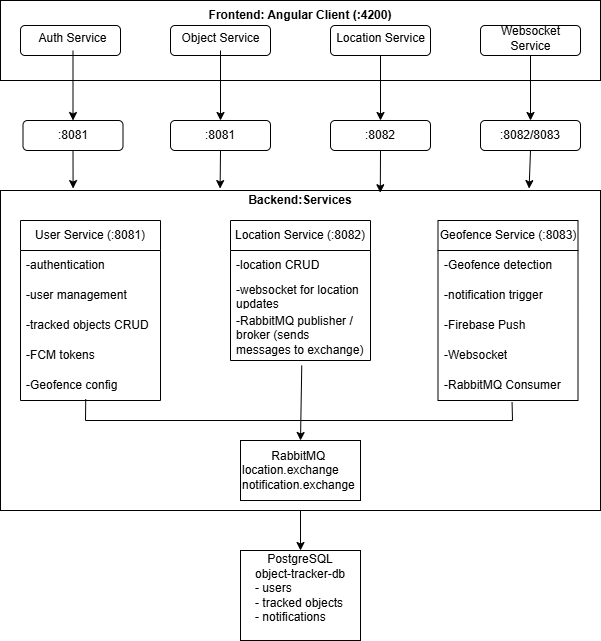

The diagram above was exported from draw.io. Its source (the exported page's mxGraphModel, read from the mxfile embedded in the PNG):
<mxGraphModel dx="1042" dy="562" grid="1" gridSize="10" guides="1" tooltips="1" connect="1" arrows="1" fold="1" page="1" pageScale="1" pageWidth="827" pageHeight="1169" math="0" shadow="0">
  <root>
    <mxCell id="0" />
    <mxCell id="1" parent="0" />
    <mxCell id="Ra1RZoTwJhYQigEhcXhJ-1" parent="1" style="rounded=0;whiteSpace=wrap;html=1;" value="" vertex="1">
      <mxGeometry height="80" width="600" x="120" y="20" as="geometry" />
    </mxCell>
    <mxCell id="Ra1RZoTwJhYQigEhcXhJ-3" parent="1" style="rounded=1;whiteSpace=wrap;html=1;" value="" vertex="1">
      <mxGeometry height="30" width="100" x="140" y="45" as="geometry" />
    </mxCell>
    <mxCell id="Ra1RZoTwJhYQigEhcXhJ-4" parent="1" style="rounded=1;whiteSpace=wrap;html=1;" value="" vertex="1">
      <mxGeometry height="30" width="100" x="290" y="45" as="geometry" />
    </mxCell>
    <mxCell id="Ra1RZoTwJhYQigEhcXhJ-5" parent="1" style="rounded=1;whiteSpace=wrap;html=1;" value="" vertex="1">
      <mxGeometry height="30" width="100" x="600" y="45" as="geometry" />
    </mxCell>
    <mxCell id="Ra1RZoTwJhYQigEhcXhJ-6" parent="1" style="rounded=1;whiteSpace=wrap;html=1;" value="" vertex="1">
      <mxGeometry height="30" width="100" x="450" y="45" as="geometry" />
    </mxCell>
    <mxCell id="Ra1RZoTwJhYQigEhcXhJ-7" parent="1" style="text;html=1;whiteSpace=wrap;strokeColor=none;fillColor=none;align=center;verticalAlign=middle;rounded=0;" value="Auth Service" vertex="1">
      <mxGeometry height="25" width="95" x="145" y="45" as="geometry" />
    </mxCell>
    <mxCell id="Ra1RZoTwJhYQigEhcXhJ-8" parent="1" style="text;html=1;whiteSpace=wrap;strokeColor=none;fillColor=none;align=center;verticalAlign=middle;rounded=0;" value="Object Service" vertex="1">
      <mxGeometry height="25" width="95" x="292.5" y="45" as="geometry" />
    </mxCell>
    <mxCell id="Ra1RZoTwJhYQigEhcXhJ-9" parent="1" style="text;html=1;whiteSpace=wrap;strokeColor=none;fillColor=none;align=center;verticalAlign=middle;rounded=0;" value="Location Service" vertex="1">
      <mxGeometry height="25" width="95" x="452.5" y="45" as="geometry" />
    </mxCell>
    <mxCell id="Ra1RZoTwJhYQigEhcXhJ-10" parent="1" style="text;html=1;whiteSpace=wrap;strokeColor=none;fillColor=none;align=center;verticalAlign=middle;rounded=0;" value="Websocket Service" vertex="1">
      <mxGeometry height="25" width="95" x="602.5" y="45" as="geometry" />
    </mxCell>
    <mxCell id="Ra1RZoTwJhYQigEhcXhJ-14" parent="1" style="rounded=1;whiteSpace=wrap;html=1;" value="" vertex="1">
      <mxGeometry height="30" width="100" x="290" y="140" as="geometry" />
    </mxCell>
    <mxCell id="Ra1RZoTwJhYQigEhcXhJ-15" parent="1" style="rounded=1;whiteSpace=wrap;html=1;" value="" vertex="1">
      <mxGeometry height="30" width="100" x="142.5" y="140" as="geometry" />
    </mxCell>
    <mxCell id="Ra1RZoTwJhYQigEhcXhJ-16" parent="1" style="rounded=1;whiteSpace=wrap;html=1;" value="" vertex="1">
      <mxGeometry height="30" width="100" x="450" y="140" as="geometry" />
    </mxCell>
    <mxCell id="Ra1RZoTwJhYQigEhcXhJ-17" parent="1" style="rounded=1;whiteSpace=wrap;html=1;" value="" vertex="1">
      <mxGeometry height="30" width="100" x="600" y="140" as="geometry" />
    </mxCell>
    <mxCell id="Ra1RZoTwJhYQigEhcXhJ-18" parent="1" style="text;html=1;whiteSpace=wrap;strokeColor=none;fillColor=none;align=center;verticalAlign=middle;rounded=0;" value=":8081" vertex="1">
      <mxGeometry height="30" width="60" x="310" y="140" as="geometry" />
    </mxCell>
    <mxCell id="Ra1RZoTwJhYQigEhcXhJ-19" parent="1" style="text;html=1;whiteSpace=wrap;strokeColor=none;fillColor=none;align=center;verticalAlign=middle;rounded=0;" value=":8082/8083" vertex="1">
      <mxGeometry height="30" width="60" x="620" y="140" as="geometry" />
    </mxCell>
    <mxCell id="Ra1RZoTwJhYQigEhcXhJ-20" parent="1" style="text;html=1;whiteSpace=wrap;strokeColor=none;fillColor=none;align=center;verticalAlign=middle;rounded=0;" value=":8082" vertex="1">
      <mxGeometry height="30" width="60" x="470" y="140" as="geometry" />
    </mxCell>
    <mxCell id="Ra1RZoTwJhYQigEhcXhJ-21" parent="1" style="text;html=1;whiteSpace=wrap;strokeColor=none;fillColor=none;align=center;verticalAlign=middle;rounded=0;" value=":8081" vertex="1">
      <mxGeometry height="30" width="60" x="162.5" y="140" as="geometry" />
    </mxCell>
    <mxCell id="Ra1RZoTwJhYQigEhcXhJ-22" parent="1" style="rounded=0;whiteSpace=wrap;html=1;" value="" vertex="1">
      <mxGeometry height="320" width="600" x="120" y="210" as="geometry" />
    </mxCell>
    <mxCell id="Ra1RZoTwJhYQigEhcXhJ-23" parent="1" style="text;html=1;whiteSpace=wrap;strokeColor=none;fillColor=none;align=center;verticalAlign=middle;rounded=0;" value="&lt;b&gt;Frontend: Angular Client (:4200)&lt;/b&gt;" vertex="1">
      <mxGeometry height="20" width="186.25" x="326.88" y="25" as="geometry" />
    </mxCell>
    <mxCell id="Ra1RZoTwJhYQigEhcXhJ-25" parent="1" style="swimlane;fontStyle=0;childLayout=stackLayout;horizontal=1;startSize=30;horizontalStack=0;resizeParent=1;resizeParentMax=0;resizeLast=0;collapsible=1;marginBottom=0;whiteSpace=wrap;html=1;" value="User Service (:8081)" vertex="1">
      <mxGeometry height="180" width="140" x="140" y="240" as="geometry" />
    </mxCell>
    <mxCell id="Ra1RZoTwJhYQigEhcXhJ-26" parent="Ra1RZoTwJhYQigEhcXhJ-25" style="text;strokeColor=none;fillColor=none;align=left;verticalAlign=middle;spacingLeft=4;spacingRight=4;overflow=hidden;points=[[0,0.5],[1,0.5]];portConstraint=eastwest;rotatable=0;whiteSpace=wrap;html=1;" value="-authentication" vertex="1">
      <mxGeometry height="30" width="140" y="30" as="geometry" />
    </mxCell>
    <mxCell id="Ra1RZoTwJhYQigEhcXhJ-27" parent="Ra1RZoTwJhYQigEhcXhJ-25" style="text;strokeColor=none;fillColor=none;align=left;verticalAlign=middle;spacingLeft=4;spacingRight=4;overflow=hidden;points=[[0,0.5],[1,0.5]];portConstraint=eastwest;rotatable=0;whiteSpace=wrap;html=1;" value="-user management" vertex="1">
      <mxGeometry height="30" width="140" y="60" as="geometry" />
    </mxCell>
    <mxCell id="Ra1RZoTwJhYQigEhcXhJ-28" parent="Ra1RZoTwJhYQigEhcXhJ-25" style="text;strokeColor=none;fillColor=none;align=left;verticalAlign=middle;spacingLeft=4;spacingRight=4;overflow=hidden;points=[[0,0.5],[1,0.5]];portConstraint=eastwest;rotatable=0;whiteSpace=wrap;html=1;" value="-tracked objects CRUD" vertex="1">
      <mxGeometry height="30" width="140" y="90" as="geometry" />
    </mxCell>
    <mxCell id="Ra1RZoTwJhYQigEhcXhJ-30" parent="Ra1RZoTwJhYQigEhcXhJ-25" style="text;strokeColor=none;fillColor=none;align=left;verticalAlign=middle;spacingLeft=4;spacingRight=4;overflow=hidden;points=[[0,0.5],[1,0.5]];portConstraint=eastwest;rotatable=0;whiteSpace=wrap;html=1;" value="-FCM tokens" vertex="1">
      <mxGeometry height="30" width="140" y="120" as="geometry" />
    </mxCell>
    <mxCell id="Ra1RZoTwJhYQigEhcXhJ-29" parent="Ra1RZoTwJhYQigEhcXhJ-25" style="text;strokeColor=none;fillColor=none;align=left;verticalAlign=middle;spacingLeft=4;spacingRight=4;overflow=hidden;points=[[0,0.5],[1,0.5]];portConstraint=eastwest;rotatable=0;whiteSpace=wrap;html=1;" value="-Geofence config&lt;span style=&quot;color: rgba(0, 0, 0, 0); font-family: monospace; font-size: 0px; text-wrap-mode: nowrap;&quot;&gt;%3CmxGraphModel%3E%3Croot%3E%3CmxCell%20id%3D%220%22%2F%3E%3CmxCell%20id%3D%221%22%20parent%3D%220%22%2F%3E%3CmxCell%20id%3D%222%22%20parent%3D%221%22%20style%3D%22text%3BstrokeColor%3Dnone%3BfillColor%3Dnone%3Balign%3Dleft%3BverticalAlign%3Dmiddle%3BspacingLeft%3D4%3BspacingRight%3D4%3Boverflow%3Dhidden%3Bpoints%3D%5B%5B0%2C0.5%5D%2C%5B1%2C0.5%5D%5D%3BportConstraint%3Deastwest%3Brotatable%3D0%3BwhiteSpace%3Dwrap%3Bhtml%3D1%3B%22%20value%3D%22-object%20CRUD%22%20vertex%3D%221%22%3E%3CmxGeometry%20height%3D%2230%22%20width%3D%22140%22%20x%3D%22160%22%20y%3D%22330%22%20as%3D%22geometry%22%2F%3E%3C%2FmxCell%3E%3C%2Froot%3E%3C%2FmxGraphModel%3E&lt;/span&gt;" vertex="1">
      <mxGeometry height="30" width="140" y="150" as="geometry" />
    </mxCell>
    <mxCell id="Ra1RZoTwJhYQigEhcXhJ-31" parent="1" style="swimlane;fontStyle=0;childLayout=stackLayout;horizontal=1;startSize=30;horizontalStack=0;resizeParent=1;resizeParentMax=0;resizeLast=0;collapsible=1;marginBottom=0;whiteSpace=wrap;html=1;" value="Location Service (:8082)" vertex="1">
      <mxGeometry height="140" width="140" x="350" y="240" as="geometry" />
    </mxCell>
    <mxCell id="Ra1RZoTwJhYQigEhcXhJ-32" parent="Ra1RZoTwJhYQigEhcXhJ-31" style="text;strokeColor=none;fillColor=none;align=left;verticalAlign=middle;spacingLeft=4;spacingRight=4;overflow=hidden;points=[[0,0.5],[1,0.5]];portConstraint=eastwest;rotatable=0;whiteSpace=wrap;html=1;" value="-location CRUD" vertex="1">
      <mxGeometry height="30" width="140" y="30" as="geometry" />
    </mxCell>
    <mxCell id="Ra1RZoTwJhYQigEhcXhJ-33" parent="Ra1RZoTwJhYQigEhcXhJ-31" style="text;strokeColor=none;fillColor=none;align=left;verticalAlign=middle;spacingLeft=4;spacingRight=4;overflow=hidden;points=[[0,0.5],[1,0.5]];portConstraint=eastwest;rotatable=0;whiteSpace=wrap;html=1;" value="-websocket for location updates" vertex="1">
      <mxGeometry height="30" width="140" y="60" as="geometry" />
    </mxCell>
    <mxCell id="Ra1RZoTwJhYQigEhcXhJ-34" parent="Ra1RZoTwJhYQigEhcXhJ-31" style="text;strokeColor=none;fillColor=none;align=left;verticalAlign=middle;spacingLeft=4;spacingRight=4;overflow=hidden;points=[[0,0.5],[1,0.5]];portConstraint=eastwest;rotatable=0;whiteSpace=wrap;html=1;" value="-RabbitMQ publisher / broker (sends messages to exchange)" vertex="1">
      <mxGeometry height="50" width="140" y="90" as="geometry" />
    </mxCell>
    <mxCell id="Ra1RZoTwJhYQigEhcXhJ-37" parent="1" style="swimlane;fontStyle=0;childLayout=stackLayout;horizontal=1;startSize=30;horizontalStack=0;resizeParent=1;resizeParentMax=0;resizeLast=0;collapsible=1;marginBottom=0;whiteSpace=wrap;html=1;" value="Geofence Service (:8083)" vertex="1">
      <mxGeometry height="180" width="140" x="557.5" y="240" as="geometry" />
    </mxCell>
    <mxCell id="Ra1RZoTwJhYQigEhcXhJ-38" parent="Ra1RZoTwJhYQigEhcXhJ-37" style="text;strokeColor=none;fillColor=none;align=left;verticalAlign=middle;spacingLeft=4;spacingRight=4;overflow=hidden;points=[[0,0.5],[1,0.5]];portConstraint=eastwest;rotatable=0;whiteSpace=wrap;html=1;" value="-Geofence detection" vertex="1">
      <mxGeometry height="30" width="140" y="30" as="geometry" />
    </mxCell>
    <mxCell id="Ra1RZoTwJhYQigEhcXhJ-39" parent="Ra1RZoTwJhYQigEhcXhJ-37" style="text;strokeColor=none;fillColor=none;align=left;verticalAlign=middle;spacingLeft=4;spacingRight=4;overflow=hidden;points=[[0,0.5],[1,0.5]];portConstraint=eastwest;rotatable=0;whiteSpace=wrap;html=1;" value="-notification trigger" vertex="1">
      <mxGeometry height="30" width="140" y="60" as="geometry" />
    </mxCell>
    <mxCell id="Ra1RZoTwJhYQigEhcXhJ-40" parent="Ra1RZoTwJhYQigEhcXhJ-37" style="text;strokeColor=none;fillColor=none;align=left;verticalAlign=middle;spacingLeft=4;spacingRight=4;overflow=hidden;points=[[0,0.5],[1,0.5]];portConstraint=eastwest;rotatable=0;whiteSpace=wrap;html=1;" value="-Firebase Push" vertex="1">
      <mxGeometry height="30" width="140" y="90" as="geometry" />
    </mxCell>
    <mxCell id="Ra1RZoTwJhYQigEhcXhJ-41" parent="Ra1RZoTwJhYQigEhcXhJ-37" style="text;strokeColor=none;fillColor=none;align=left;verticalAlign=middle;spacingLeft=4;spacingRight=4;overflow=hidden;points=[[0,0.5],[1,0.5]];portConstraint=eastwest;rotatable=0;whiteSpace=wrap;html=1;" value="-Websocket" vertex="1">
      <mxGeometry height="30" width="140" y="120" as="geometry" />
    </mxCell>
    <mxCell id="Ra1RZoTwJhYQigEhcXhJ-42" parent="Ra1RZoTwJhYQigEhcXhJ-37" style="text;strokeColor=none;fillColor=none;align=left;verticalAlign=middle;spacingLeft=4;spacingRight=4;overflow=hidden;points=[[0,0.5],[1,0.5]];portConstraint=eastwest;rotatable=0;whiteSpace=wrap;html=1;" value="-RabbitMQ Consumer" vertex="1">
      <mxGeometry height="30" width="140" y="150" as="geometry" />
    </mxCell>
    <mxCell id="Ra1RZoTwJhYQigEhcXhJ-44" parent="1" style="rounded=0;whiteSpace=wrap;html=1;" value="" vertex="1">
      <mxGeometry height="60" width="120" x="360" y="460" as="geometry" />
    </mxCell>
    <mxCell id="Ra1RZoTwJhYQigEhcXhJ-45" parent="1" style="text;html=1;whiteSpace=wrap;strokeColor=none;fillColor=none;align=left;verticalAlign=middle;rounded=0;" value="&lt;div style=&quot;text-align: center;&quot;&gt;&lt;span style=&quot;background-color: transparent; color: light-dark(rgb(0, 0, 0), rgb(255, 255, 255));&quot;&gt;RabbitMQ&lt;/span&gt;&lt;/div&gt;&lt;div&gt;location.exchange&lt;/div&gt;&lt;div&gt;notification.exchange&lt;/div&gt;" vertex="1">
      <mxGeometry height="60" width="120" x="360" y="460" as="geometry" />
    </mxCell>
    <mxCell id="Ra1RZoTwJhYQigEhcXhJ-46" parent="1" style="rounded=0;whiteSpace=wrap;html=1;" value="" vertex="1">
      <mxGeometry height="90" width="120" x="360" y="570" as="geometry" />
    </mxCell>
    <mxCell id="Ra1RZoTwJhYQigEhcXhJ-47" parent="1" style="text;html=1;whiteSpace=wrap;strokeColor=none;fillColor=none;align=center;verticalAlign=middle;rounded=0;" value="PostgreSQL&lt;div&gt;object-tracker-db&lt;br&gt;&lt;div&gt;&lt;div style=&quot;text-align: left;&quot;&gt;- users&lt;/div&gt;&lt;div style=&quot;text-align: left;&quot;&gt;- tracked objects&lt;/div&gt;&lt;div style=&quot;text-align: left;&quot;&gt;- notifications&lt;/div&gt;&lt;div style=&quot;text-align: left;&quot;&gt;&lt;br&gt;&lt;/div&gt;&lt;/div&gt;&lt;/div&gt;" vertex="1">
      <mxGeometry height="90" width="120" x="360" y="570" as="geometry" />
    </mxCell>
    <mxCell id="Ra1RZoTwJhYQigEhcXhJ-48" edge="1" parent="1" source="Ra1RZoTwJhYQigEhcXhJ-7" style="endArrow=classic;html=1;rounded=0;exitX=0.5;exitY=1;exitDx=0;exitDy=0;entryX=0.5;entryY=0;entryDx=0;entryDy=0;" target="Ra1RZoTwJhYQigEhcXhJ-15" value="">
      <mxGeometry height="50" relative="1" width="50" as="geometry">
        <mxPoint x="360" y="550" as="sourcePoint" />
        <mxPoint x="190" y="140" as="targetPoint" />
      </mxGeometry>
    </mxCell>
    <mxCell id="Ra1RZoTwJhYQigEhcXhJ-50" edge="1" parent="1" source="Ra1RZoTwJhYQigEhcXhJ-8" style="endArrow=classic;html=1;rounded=0;exitX=0.5;exitY=1;exitDx=0;exitDy=0;entryX=0.5;entryY=0;entryDx=0;entryDy=0;" target="Ra1RZoTwJhYQigEhcXhJ-18" value="">
      <mxGeometry height="50" relative="1" width="50" as="geometry">
        <mxPoint x="323" y="100" as="sourcePoint" />
        <mxPoint x="320" y="170" as="targetPoint" />
      </mxGeometry>
    </mxCell>
    <mxCell id="Ra1RZoTwJhYQigEhcXhJ-52" edge="1" parent="1" source="Ra1RZoTwJhYQigEhcXhJ-6" style="endArrow=classic;html=1;rounded=0;exitX=0.5;exitY=1;exitDx=0;exitDy=0;entryX=0.5;entryY=0;entryDx=0;entryDy=0;" target="Ra1RZoTwJhYQigEhcXhJ-20" value="">
      <mxGeometry height="50" relative="1" width="50" as="geometry">
        <mxPoint x="530" y="100" as="sourcePoint" />
        <mxPoint x="530" y="170" as="targetPoint" />
      </mxGeometry>
    </mxCell>
    <mxCell id="Ra1RZoTwJhYQigEhcXhJ-53" edge="1" parent="1" source="Ra1RZoTwJhYQigEhcXhJ-5" style="endArrow=classic;html=1;rounded=0;exitX=0.5;exitY=1;exitDx=0;exitDy=0;entryX=0.5;entryY=0;entryDx=0;entryDy=0;" target="Ra1RZoTwJhYQigEhcXhJ-19" value="">
      <mxGeometry height="50" relative="1" width="50" as="geometry">
        <mxPoint x="680" y="120" as="sourcePoint" />
        <mxPoint x="680" y="190" as="targetPoint" />
      </mxGeometry>
    </mxCell>
    <mxCell id="Ra1RZoTwJhYQigEhcXhJ-54" edge="1" parent="1" source="Ra1RZoTwJhYQigEhcXhJ-21" style="endArrow=classic;html=1;rounded=0;exitX=0.5;exitY=1;exitDx=0;exitDy=0;entryX=0.121;entryY=-0.006;entryDx=0;entryDy=0;entryPerimeter=0;" target="Ra1RZoTwJhYQigEhcXhJ-22" value="">
      <mxGeometry height="50" relative="1" width="50" as="geometry">
        <mxPoint x="560" y="120" as="sourcePoint" />
        <mxPoint x="560" y="190" as="targetPoint" />
      </mxGeometry>
    </mxCell>
    <mxCell id="Ra1RZoTwJhYQigEhcXhJ-55" edge="1" parent="1" source="Ra1RZoTwJhYQigEhcXhJ-18" style="endArrow=classic;html=1;rounded=0;exitX=0.5;exitY=1;exitDx=0;exitDy=0;entryX=0.366;entryY=-0.006;entryDx=0;entryDy=0;entryPerimeter=0;" target="Ra1RZoTwJhYQigEhcXhJ-22" value="">
      <mxGeometry height="50" relative="1" width="50" as="geometry">
        <mxPoint x="120" y="160" as="sourcePoint" />
        <mxPoint x="320" y="200" as="targetPoint" />
      </mxGeometry>
    </mxCell>
    <mxCell id="Ra1RZoTwJhYQigEhcXhJ-43" parent="1" style="text;html=1;whiteSpace=wrap;strokeColor=none;fillColor=none;align=center;verticalAlign=middle;rounded=0;" value="&lt;b&gt;Backend:Services&lt;/b&gt;" vertex="1">
      <mxGeometry height="20" width="140" x="350" y="210" as="geometry" />
    </mxCell>
    <mxCell id="Ra1RZoTwJhYQigEhcXhJ-56" edge="1" parent="1" source="Ra1RZoTwJhYQigEhcXhJ-20" style="endArrow=classic;html=1;rounded=0;exitX=0.5;exitY=1;exitDx=0;exitDy=0;entryX=0.633;entryY=0.007;entryDx=0;entryDy=0;entryPerimeter=0;" target="Ra1RZoTwJhYQigEhcXhJ-22" value="">
      <mxGeometry height="50" relative="1" width="50" as="geometry">
        <mxPoint x="390" y="190" as="sourcePoint" />
        <mxPoint x="390" y="260" as="targetPoint" />
      </mxGeometry>
    </mxCell>
    <mxCell id="Ra1RZoTwJhYQigEhcXhJ-57" edge="1" parent="1" source="Ra1RZoTwJhYQigEhcXhJ-19" style="endArrow=classic;html=1;rounded=0;exitX=0.5;exitY=1;exitDx=0;exitDy=0;entryX=0.881;entryY=-0.006;entryDx=0;entryDy=0;entryPerimeter=0;" target="Ra1RZoTwJhYQigEhcXhJ-22" value="">
      <mxGeometry height="50" relative="1" width="50" as="geometry">
        <mxPoint x="430" y="180" as="sourcePoint" />
        <mxPoint x="430" y="250" as="targetPoint" />
      </mxGeometry>
    </mxCell>
    <mxCell id="Ra1RZoTwJhYQigEhcXhJ-58" edge="1" parent="1" source="Ra1RZoTwJhYQigEhcXhJ-34" style="endArrow=classic;html=1;rounded=0;exitX=0.509;exitY=1.1;exitDx=0;exitDy=0;entryX=0.5;entryY=0;entryDx=0;entryDy=0;exitPerimeter=0;" target="Ra1RZoTwJhYQigEhcXhJ-45" value="">
      <mxGeometry height="50" relative="1" width="50" as="geometry">
        <mxPoint x="260" y="560" as="sourcePoint" />
        <mxPoint x="260" y="602" as="targetPoint" />
      </mxGeometry>
    </mxCell>
    <mxCell id="Ra1RZoTwJhYQigEhcXhJ-59" edge="1" parent="1" source="Ra1RZoTwJhYQigEhcXhJ-29" style="endArrow=none;html=1;rounded=0;exitX=0.466;exitY=0.953;exitDx=0;exitDy=0;exitPerimeter=0;" value="">
      <mxGeometry height="50" relative="1" width="50" as="geometry">
        <Array as="points">
          <mxPoint x="205" y="440" />
        </Array>
        <mxPoint x="370" y="410" as="sourcePoint" />
        <mxPoint x="420" y="440" as="targetPoint" />
      </mxGeometry>
    </mxCell>
    <mxCell id="Ra1RZoTwJhYQigEhcXhJ-61" edge="1" parent="1" style="endArrow=none;html=1;rounded=0;entryX=0.529;entryY=1.06;entryDx=0;entryDy=0;entryPerimeter=0;" target="Ra1RZoTwJhYQigEhcXhJ-42" value="">
      <mxGeometry height="50" relative="1" width="50" as="geometry">
        <Array as="points">
          <mxPoint x="632" y="440" />
        </Array>
        <mxPoint x="420" y="440" as="sourcePoint" />
        <mxPoint x="420" y="360" as="targetPoint" />
      </mxGeometry>
    </mxCell>
    <mxCell id="Ra1RZoTwJhYQigEhcXhJ-62" edge="1" parent="1" source="Ra1RZoTwJhYQigEhcXhJ-22" style="endArrow=classic;html=1;rounded=0;exitX=0.5;exitY=1;exitDx=0;exitDy=0;entryX=0.5;entryY=0;entryDx=0;entryDy=0;" target="Ra1RZoTwJhYQigEhcXhJ-47" value="">
      <mxGeometry height="50" relative="1" width="50" as="geometry">
        <mxPoint x="581" y="590" as="sourcePoint" />
        <mxPoint x="580" y="665" as="targetPoint" />
      </mxGeometry>
    </mxCell>
  </root>
</mxGraphModel>